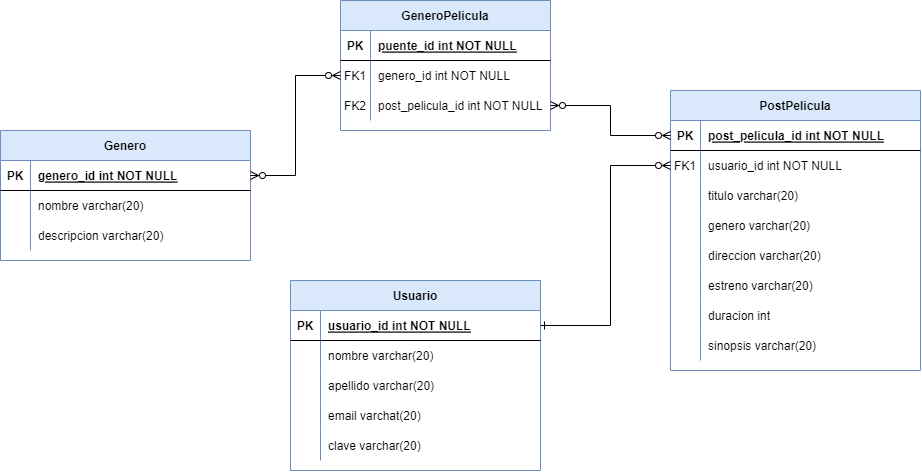

The diagram above was exported from draw.io. Its source (the exported page's mxGraphModel, read from the mxfile embedded in the PNG):
<mxGraphModel dx="1993" dy="706" grid="1" gridSize="10" guides="1" tooltips="1" connect="1" arrows="1" fold="1" page="1" pageScale="1" pageWidth="850" pageHeight="1100" math="0" shadow="0" extFonts="Permanent Marker^https://fonts.googleapis.com/css?family=Permanent+Marker">
  <root>
    <mxCell id="0" />
    <mxCell id="1" parent="0" />
    <mxCell id="C-vyLk0tnHw3VtMMgP7b-2" value="PostPelicula" style="shape=table;startSize=30;container=1;collapsible=1;childLayout=tableLayout;fixedRows=1;rowLines=0;fontStyle=1;align=center;resizeLast=1;fillColor=#dae8fc;strokeColor=#6c8ebf;fillStyle=auto;swimlaneFillColor=default;" parent="1" vertex="1">
      <mxGeometry x="610" y="190" width="250" height="280" as="geometry" />
    </mxCell>
    <mxCell id="C-vyLk0tnHw3VtMMgP7b-3" value="" style="shape=partialRectangle;collapsible=0;dropTarget=0;pointerEvents=0;fillColor=none;points=[[0,0.5],[1,0.5]];portConstraint=eastwest;top=0;left=0;right=0;bottom=1;" parent="C-vyLk0tnHw3VtMMgP7b-2" vertex="1">
      <mxGeometry y="30" width="250" height="30" as="geometry" />
    </mxCell>
    <mxCell id="C-vyLk0tnHw3VtMMgP7b-4" value="PK" style="shape=partialRectangle;overflow=hidden;connectable=0;fillColor=none;top=0;left=0;bottom=0;right=0;fontStyle=1;" parent="C-vyLk0tnHw3VtMMgP7b-3" vertex="1">
      <mxGeometry width="30" height="30" as="geometry">
        <mxRectangle width="30" height="30" as="alternateBounds" />
      </mxGeometry>
    </mxCell>
    <mxCell id="C-vyLk0tnHw3VtMMgP7b-5" value="post_pelicula_id int NOT NULL " style="shape=partialRectangle;overflow=hidden;connectable=0;fillColor=none;top=0;left=0;bottom=0;right=0;align=left;spacingLeft=6;fontStyle=5;" parent="C-vyLk0tnHw3VtMMgP7b-3" vertex="1">
      <mxGeometry x="30" width="220" height="30" as="geometry">
        <mxRectangle width="220" height="30" as="alternateBounds" />
      </mxGeometry>
    </mxCell>
    <mxCell id="C-vyLk0tnHw3VtMMgP7b-6" value="" style="shape=partialRectangle;collapsible=0;dropTarget=0;pointerEvents=0;fillColor=none;points=[[0,0.5],[1,0.5]];portConstraint=eastwest;top=0;left=0;right=0;bottom=0;" parent="C-vyLk0tnHw3VtMMgP7b-2" vertex="1">
      <mxGeometry y="60" width="250" height="30" as="geometry" />
    </mxCell>
    <mxCell id="C-vyLk0tnHw3VtMMgP7b-7" value="FK1" style="shape=partialRectangle;overflow=hidden;connectable=0;fillColor=none;top=0;left=0;bottom=0;right=0;" parent="C-vyLk0tnHw3VtMMgP7b-6" vertex="1">
      <mxGeometry width="30" height="30" as="geometry">
        <mxRectangle width="30" height="30" as="alternateBounds" />
      </mxGeometry>
    </mxCell>
    <mxCell id="C-vyLk0tnHw3VtMMgP7b-8" value="usuario_id int NOT NULL" style="shape=partialRectangle;overflow=hidden;connectable=0;fillColor=none;top=0;left=0;bottom=0;right=0;align=left;spacingLeft=6;" parent="C-vyLk0tnHw3VtMMgP7b-6" vertex="1">
      <mxGeometry x="30" width="220" height="30" as="geometry">
        <mxRectangle width="220" height="30" as="alternateBounds" />
      </mxGeometry>
    </mxCell>
    <mxCell id="C-vyLk0tnHw3VtMMgP7b-9" value="" style="shape=partialRectangle;collapsible=0;dropTarget=0;pointerEvents=0;fillColor=none;points=[[0,0.5],[1,0.5]];portConstraint=eastwest;top=0;left=0;right=0;bottom=0;" parent="C-vyLk0tnHw3VtMMgP7b-2" vertex="1">
      <mxGeometry y="90" width="250" height="30" as="geometry" />
    </mxCell>
    <mxCell id="C-vyLk0tnHw3VtMMgP7b-10" value="" style="shape=partialRectangle;overflow=hidden;connectable=0;fillColor=none;top=0;left=0;bottom=0;right=0;" parent="C-vyLk0tnHw3VtMMgP7b-9" vertex="1">
      <mxGeometry width="30" height="30" as="geometry">
        <mxRectangle width="30" height="30" as="alternateBounds" />
      </mxGeometry>
    </mxCell>
    <mxCell id="C-vyLk0tnHw3VtMMgP7b-11" value="titulo varchar(20)" style="shape=partialRectangle;overflow=hidden;connectable=0;fillColor=none;top=0;left=0;bottom=0;right=0;align=left;spacingLeft=6;" parent="C-vyLk0tnHw3VtMMgP7b-9" vertex="1">
      <mxGeometry x="30" width="220" height="30" as="geometry">
        <mxRectangle width="220" height="30" as="alternateBounds" />
      </mxGeometry>
    </mxCell>
    <mxCell id="FUE5n099w6WYhxQjo26A-133" style="shape=partialRectangle;collapsible=0;dropTarget=0;pointerEvents=0;fillColor=none;points=[[0,0.5],[1,0.5]];portConstraint=eastwest;top=0;left=0;right=0;bottom=0;" parent="C-vyLk0tnHw3VtMMgP7b-2" vertex="1">
      <mxGeometry y="120" width="250" height="30" as="geometry" />
    </mxCell>
    <mxCell id="FUE5n099w6WYhxQjo26A-134" style="shape=partialRectangle;overflow=hidden;connectable=0;fillColor=none;top=0;left=0;bottom=0;right=0;" parent="FUE5n099w6WYhxQjo26A-133" vertex="1">
      <mxGeometry width="30" height="30" as="geometry">
        <mxRectangle width="30" height="30" as="alternateBounds" />
      </mxGeometry>
    </mxCell>
    <mxCell id="FUE5n099w6WYhxQjo26A-135" value="genero varchar(20)" style="shape=partialRectangle;overflow=hidden;connectable=0;fillColor=none;top=0;left=0;bottom=0;right=0;align=left;spacingLeft=6;" parent="FUE5n099w6WYhxQjo26A-133" vertex="1">
      <mxGeometry x="30" width="220" height="30" as="geometry">
        <mxRectangle width="220" height="30" as="alternateBounds" />
      </mxGeometry>
    </mxCell>
    <mxCell id="FUE5n099w6WYhxQjo26A-130" style="shape=partialRectangle;collapsible=0;dropTarget=0;pointerEvents=0;fillColor=none;points=[[0,0.5],[1,0.5]];portConstraint=eastwest;top=0;left=0;right=0;bottom=0;" parent="C-vyLk0tnHw3VtMMgP7b-2" vertex="1">
      <mxGeometry y="150" width="250" height="30" as="geometry" />
    </mxCell>
    <mxCell id="FUE5n099w6WYhxQjo26A-131" style="shape=partialRectangle;overflow=hidden;connectable=0;fillColor=none;top=0;left=0;bottom=0;right=0;" parent="FUE5n099w6WYhxQjo26A-130" vertex="1">
      <mxGeometry width="30" height="30" as="geometry">
        <mxRectangle width="30" height="30" as="alternateBounds" />
      </mxGeometry>
    </mxCell>
    <mxCell id="FUE5n099w6WYhxQjo26A-132" value="direccion varchar(20)" style="shape=partialRectangle;overflow=hidden;connectable=0;fillColor=none;top=0;left=0;bottom=0;right=0;align=left;spacingLeft=6;" parent="FUE5n099w6WYhxQjo26A-130" vertex="1">
      <mxGeometry x="30" width="220" height="30" as="geometry">
        <mxRectangle width="220" height="30" as="alternateBounds" />
      </mxGeometry>
    </mxCell>
    <mxCell id="FUE5n099w6WYhxQjo26A-127" style="shape=partialRectangle;collapsible=0;dropTarget=0;pointerEvents=0;fillColor=none;points=[[0,0.5],[1,0.5]];portConstraint=eastwest;top=0;left=0;right=0;bottom=0;" parent="C-vyLk0tnHw3VtMMgP7b-2" vertex="1">
      <mxGeometry y="180" width="250" height="30" as="geometry" />
    </mxCell>
    <mxCell id="FUE5n099w6WYhxQjo26A-128" style="shape=partialRectangle;overflow=hidden;connectable=0;fillColor=none;top=0;left=0;bottom=0;right=0;" parent="FUE5n099w6WYhxQjo26A-127" vertex="1">
      <mxGeometry width="30" height="30" as="geometry">
        <mxRectangle width="30" height="30" as="alternateBounds" />
      </mxGeometry>
    </mxCell>
    <mxCell id="FUE5n099w6WYhxQjo26A-129" value="estreno varchar(20)" style="shape=partialRectangle;overflow=hidden;connectable=0;fillColor=none;top=0;left=0;bottom=0;right=0;align=left;spacingLeft=6;" parent="FUE5n099w6WYhxQjo26A-127" vertex="1">
      <mxGeometry x="30" width="220" height="30" as="geometry">
        <mxRectangle width="220" height="30" as="alternateBounds" />
      </mxGeometry>
    </mxCell>
    <mxCell id="FUE5n099w6WYhxQjo26A-139" style="shape=partialRectangle;collapsible=0;dropTarget=0;pointerEvents=0;fillColor=none;points=[[0,0.5],[1,0.5]];portConstraint=eastwest;top=0;left=0;right=0;bottom=0;" parent="C-vyLk0tnHw3VtMMgP7b-2" vertex="1">
      <mxGeometry y="210" width="250" height="30" as="geometry" />
    </mxCell>
    <mxCell id="FUE5n099w6WYhxQjo26A-140" style="shape=partialRectangle;overflow=hidden;connectable=0;fillColor=none;top=0;left=0;bottom=0;right=0;" parent="FUE5n099w6WYhxQjo26A-139" vertex="1">
      <mxGeometry width="30" height="30" as="geometry">
        <mxRectangle width="30" height="30" as="alternateBounds" />
      </mxGeometry>
    </mxCell>
    <mxCell id="FUE5n099w6WYhxQjo26A-141" value="duracion int" style="shape=partialRectangle;overflow=hidden;connectable=0;fillColor=none;top=0;left=0;bottom=0;right=0;align=left;spacingLeft=6;" parent="FUE5n099w6WYhxQjo26A-139" vertex="1">
      <mxGeometry x="30" width="220" height="30" as="geometry">
        <mxRectangle width="220" height="30" as="alternateBounds" />
      </mxGeometry>
    </mxCell>
    <mxCell id="FUE5n099w6WYhxQjo26A-136" style="shape=partialRectangle;collapsible=0;dropTarget=0;pointerEvents=0;fillColor=none;points=[[0,0.5],[1,0.5]];portConstraint=eastwest;top=0;left=0;right=0;bottom=0;" parent="C-vyLk0tnHw3VtMMgP7b-2" vertex="1">
      <mxGeometry y="240" width="250" height="30" as="geometry" />
    </mxCell>
    <mxCell id="FUE5n099w6WYhxQjo26A-137" style="shape=partialRectangle;overflow=hidden;connectable=0;fillColor=none;top=0;left=0;bottom=0;right=0;" parent="FUE5n099w6WYhxQjo26A-136" vertex="1">
      <mxGeometry width="30" height="30" as="geometry">
        <mxRectangle width="30" height="30" as="alternateBounds" />
      </mxGeometry>
    </mxCell>
    <mxCell id="FUE5n099w6WYhxQjo26A-138" value="sinopsis varchar(20)" style="shape=partialRectangle;overflow=hidden;connectable=0;fillColor=none;top=0;left=0;bottom=0;right=0;align=left;spacingLeft=6;" parent="FUE5n099w6WYhxQjo26A-136" vertex="1">
      <mxGeometry x="30" width="220" height="30" as="geometry">
        <mxRectangle width="220" height="30" as="alternateBounds" />
      </mxGeometry>
    </mxCell>
    <mxCell id="FUE5n099w6WYhxQjo26A-1" value="Usuario" style="shape=table;startSize=30;container=1;collapsible=1;childLayout=tableLayout;fixedRows=1;rowLines=0;fontStyle=1;align=center;resizeLast=1;fillColor=#dae8fc;strokeColor=#6c8ebf;swimlaneFillColor=default;" parent="1" vertex="1">
      <mxGeometry x="230" y="380" width="250" height="190" as="geometry" />
    </mxCell>
    <mxCell id="FUE5n099w6WYhxQjo26A-2" value="" style="shape=partialRectangle;collapsible=0;dropTarget=0;pointerEvents=0;fillColor=none;points=[[0,0.5],[1,0.5]];portConstraint=eastwest;top=0;left=0;right=0;bottom=1;" parent="FUE5n099w6WYhxQjo26A-1" vertex="1">
      <mxGeometry y="30" width="250" height="30" as="geometry" />
    </mxCell>
    <mxCell id="FUE5n099w6WYhxQjo26A-3" value="PK" style="shape=partialRectangle;overflow=hidden;connectable=0;fillColor=none;top=0;left=0;bottom=0;right=0;fontStyle=1;" parent="FUE5n099w6WYhxQjo26A-2" vertex="1">
      <mxGeometry width="30" height="30" as="geometry">
        <mxRectangle width="30" height="30" as="alternateBounds" />
      </mxGeometry>
    </mxCell>
    <mxCell id="FUE5n099w6WYhxQjo26A-4" value="usuario_id int NOT NULL " style="shape=partialRectangle;overflow=hidden;connectable=0;fillColor=none;top=0;left=0;bottom=0;right=0;align=left;spacingLeft=6;fontStyle=5;" parent="FUE5n099w6WYhxQjo26A-2" vertex="1">
      <mxGeometry x="30" width="220" height="30" as="geometry">
        <mxRectangle width="220" height="30" as="alternateBounds" />
      </mxGeometry>
    </mxCell>
    <mxCell id="FUE5n099w6WYhxQjo26A-5" value="" style="shape=partialRectangle;collapsible=0;dropTarget=0;pointerEvents=0;fillColor=none;points=[[0,0.5],[1,0.5]];portConstraint=eastwest;top=0;left=0;right=0;bottom=0;" parent="FUE5n099w6WYhxQjo26A-1" vertex="1">
      <mxGeometry y="60" width="250" height="30" as="geometry" />
    </mxCell>
    <mxCell id="FUE5n099w6WYhxQjo26A-6" value="" style="shape=partialRectangle;overflow=hidden;connectable=0;fillColor=none;top=0;left=0;bottom=0;right=0;" parent="FUE5n099w6WYhxQjo26A-5" vertex="1">
      <mxGeometry width="30" height="30" as="geometry">
        <mxRectangle width="30" height="30" as="alternateBounds" />
      </mxGeometry>
    </mxCell>
    <mxCell id="FUE5n099w6WYhxQjo26A-7" value="nombre varchar(20)" style="shape=partialRectangle;overflow=hidden;connectable=0;fillColor=none;top=0;left=0;bottom=0;right=0;align=left;spacingLeft=6;" parent="FUE5n099w6WYhxQjo26A-5" vertex="1">
      <mxGeometry x="30" width="220" height="30" as="geometry">
        <mxRectangle width="220" height="30" as="alternateBounds" />
      </mxGeometry>
    </mxCell>
    <mxCell id="FUE5n099w6WYhxQjo26A-8" value="" style="shape=partialRectangle;collapsible=0;dropTarget=0;pointerEvents=0;fillColor=none;points=[[0,0.5],[1,0.5]];portConstraint=eastwest;top=0;left=0;right=0;bottom=0;" parent="FUE5n099w6WYhxQjo26A-1" vertex="1">
      <mxGeometry y="90" width="250" height="30" as="geometry" />
    </mxCell>
    <mxCell id="FUE5n099w6WYhxQjo26A-9" value="" style="shape=partialRectangle;overflow=hidden;connectable=0;fillColor=none;top=0;left=0;bottom=0;right=0;" parent="FUE5n099w6WYhxQjo26A-8" vertex="1">
      <mxGeometry width="30" height="30" as="geometry">
        <mxRectangle width="30" height="30" as="alternateBounds" />
      </mxGeometry>
    </mxCell>
    <mxCell id="FUE5n099w6WYhxQjo26A-10" value="apellido varchar(20)" style="shape=partialRectangle;overflow=hidden;connectable=0;fillColor=none;top=0;left=0;bottom=0;right=0;align=left;spacingLeft=6;" parent="FUE5n099w6WYhxQjo26A-8" vertex="1">
      <mxGeometry x="30" width="220" height="30" as="geometry">
        <mxRectangle width="220" height="30" as="alternateBounds" />
      </mxGeometry>
    </mxCell>
    <mxCell id="FUE5n099w6WYhxQjo26A-123" style="shape=partialRectangle;collapsible=0;dropTarget=0;pointerEvents=0;fillColor=none;points=[[0,0.5],[1,0.5]];portConstraint=eastwest;top=0;left=0;right=0;bottom=0;" parent="FUE5n099w6WYhxQjo26A-1" vertex="1">
      <mxGeometry y="120" width="250" height="30" as="geometry" />
    </mxCell>
    <mxCell id="FUE5n099w6WYhxQjo26A-124" style="shape=partialRectangle;overflow=hidden;connectable=0;fillColor=none;top=0;left=0;bottom=0;right=0;" parent="FUE5n099w6WYhxQjo26A-123" vertex="1">
      <mxGeometry width="30" height="30" as="geometry">
        <mxRectangle width="30" height="30" as="alternateBounds" />
      </mxGeometry>
    </mxCell>
    <mxCell id="FUE5n099w6WYhxQjo26A-125" value="email varchat(20)" style="shape=partialRectangle;overflow=hidden;connectable=0;fillColor=none;top=0;left=0;bottom=0;right=0;align=left;spacingLeft=6;" parent="FUE5n099w6WYhxQjo26A-123" vertex="1">
      <mxGeometry x="30" width="220" height="30" as="geometry">
        <mxRectangle width="220" height="30" as="alternateBounds" />
      </mxGeometry>
    </mxCell>
    <mxCell id="FUE5n099w6WYhxQjo26A-154" style="shape=partialRectangle;collapsible=0;dropTarget=0;pointerEvents=0;fillColor=none;points=[[0,0.5],[1,0.5]];portConstraint=eastwest;top=0;left=0;right=0;bottom=0;" parent="FUE5n099w6WYhxQjo26A-1" vertex="1">
      <mxGeometry y="150" width="250" height="30" as="geometry" />
    </mxCell>
    <mxCell id="FUE5n099w6WYhxQjo26A-155" style="shape=partialRectangle;overflow=hidden;connectable=0;fillColor=none;top=0;left=0;bottom=0;right=0;" parent="FUE5n099w6WYhxQjo26A-154" vertex="1">
      <mxGeometry width="30" height="30" as="geometry">
        <mxRectangle width="30" height="30" as="alternateBounds" />
      </mxGeometry>
    </mxCell>
    <mxCell id="FUE5n099w6WYhxQjo26A-156" value="clave varchar(20)" style="shape=partialRectangle;overflow=hidden;connectable=0;fillColor=none;top=0;left=0;bottom=0;right=0;align=left;spacingLeft=6;" parent="FUE5n099w6WYhxQjo26A-154" vertex="1">
      <mxGeometry x="30" width="220" height="30" as="geometry">
        <mxRectangle width="220" height="30" as="alternateBounds" />
      </mxGeometry>
    </mxCell>
    <mxCell id="FUE5n099w6WYhxQjo26A-12" value="Genero" style="shape=table;startSize=30;container=1;collapsible=1;childLayout=tableLayout;fixedRows=1;rowLines=0;fontStyle=1;align=center;resizeLast=1;fillColor=#dae8fc;strokeColor=#6c8ebf;swimlaneFillColor=default;" parent="1" vertex="1">
      <mxGeometry x="-60" y="230" width="250" height="130" as="geometry" />
    </mxCell>
    <mxCell id="FUE5n099w6WYhxQjo26A-13" value="" style="shape=partialRectangle;collapsible=0;dropTarget=0;pointerEvents=0;fillColor=none;points=[[0,0.5],[1,0.5]];portConstraint=eastwest;top=0;left=0;right=0;bottom=1;" parent="FUE5n099w6WYhxQjo26A-12" vertex="1">
      <mxGeometry y="30" width="250" height="30" as="geometry" />
    </mxCell>
    <mxCell id="FUE5n099w6WYhxQjo26A-14" value="PK" style="shape=partialRectangle;overflow=hidden;connectable=0;fillColor=none;top=0;left=0;bottom=0;right=0;fontStyle=1;" parent="FUE5n099w6WYhxQjo26A-13" vertex="1">
      <mxGeometry width="30" height="30" as="geometry">
        <mxRectangle width="30" height="30" as="alternateBounds" />
      </mxGeometry>
    </mxCell>
    <mxCell id="FUE5n099w6WYhxQjo26A-15" value="genero_id int NOT NULL " style="shape=partialRectangle;overflow=hidden;connectable=0;fillColor=none;top=0;left=0;bottom=0;right=0;align=left;spacingLeft=6;fontStyle=5;" parent="FUE5n099w6WYhxQjo26A-13" vertex="1">
      <mxGeometry x="30" width="220" height="30" as="geometry">
        <mxRectangle width="220" height="30" as="alternateBounds" />
      </mxGeometry>
    </mxCell>
    <mxCell id="FUE5n099w6WYhxQjo26A-16" value="" style="shape=partialRectangle;collapsible=0;dropTarget=0;pointerEvents=0;fillColor=none;points=[[0,0.5],[1,0.5]];portConstraint=eastwest;top=0;left=0;right=0;bottom=0;" parent="FUE5n099w6WYhxQjo26A-12" vertex="1">
      <mxGeometry y="60" width="250" height="30" as="geometry" />
    </mxCell>
    <mxCell id="FUE5n099w6WYhxQjo26A-17" value="" style="shape=partialRectangle;overflow=hidden;connectable=0;fillColor=none;top=0;left=0;bottom=0;right=0;" parent="FUE5n099w6WYhxQjo26A-16" vertex="1">
      <mxGeometry width="30" height="30" as="geometry">
        <mxRectangle width="30" height="30" as="alternateBounds" />
      </mxGeometry>
    </mxCell>
    <mxCell id="FUE5n099w6WYhxQjo26A-18" value="nombre varchar(20)" style="shape=partialRectangle;overflow=hidden;connectable=0;fillColor=none;top=0;left=0;bottom=0;right=0;align=left;spacingLeft=6;" parent="FUE5n099w6WYhxQjo26A-16" vertex="1">
      <mxGeometry x="30" width="220" height="30" as="geometry">
        <mxRectangle width="220" height="30" as="alternateBounds" />
      </mxGeometry>
    </mxCell>
    <mxCell id="FUE5n099w6WYhxQjo26A-19" value="" style="shape=partialRectangle;collapsible=0;dropTarget=0;pointerEvents=0;fillColor=none;points=[[0,0.5],[1,0.5]];portConstraint=eastwest;top=0;left=0;right=0;bottom=0;" parent="FUE5n099w6WYhxQjo26A-12" vertex="1">
      <mxGeometry y="90" width="250" height="30" as="geometry" />
    </mxCell>
    <mxCell id="FUE5n099w6WYhxQjo26A-20" value="" style="shape=partialRectangle;overflow=hidden;connectable=0;fillColor=none;top=0;left=0;bottom=0;right=0;" parent="FUE5n099w6WYhxQjo26A-19" vertex="1">
      <mxGeometry width="30" height="30" as="geometry">
        <mxRectangle width="30" height="30" as="alternateBounds" />
      </mxGeometry>
    </mxCell>
    <mxCell id="FUE5n099w6WYhxQjo26A-21" value="descripcion varchar(20)" style="shape=partialRectangle;overflow=hidden;connectable=0;fillColor=none;top=0;left=0;bottom=0;right=0;align=left;spacingLeft=6;" parent="FUE5n099w6WYhxQjo26A-19" vertex="1">
      <mxGeometry x="30" width="220" height="30" as="geometry">
        <mxRectangle width="220" height="30" as="alternateBounds" />
      </mxGeometry>
    </mxCell>
    <mxCell id="FUE5n099w6WYhxQjo26A-99" value="GeneroPelicula" style="shape=table;startSize=30;container=1;collapsible=1;childLayout=tableLayout;fixedRows=1;rowLines=0;fontStyle=1;align=center;resizeLast=1;fillColor=#dae8fc;strokeColor=#6c8ebf;swimlaneFillColor=default;" parent="1" vertex="1">
      <mxGeometry x="280" y="100" width="210" height="130" as="geometry" />
    </mxCell>
    <mxCell id="FUE5n099w6WYhxQjo26A-100" value="" style="shape=partialRectangle;collapsible=0;dropTarget=0;pointerEvents=0;fillColor=none;points=[[0,0.5],[1,0.5]];portConstraint=eastwest;top=0;left=0;right=0;bottom=1;" parent="FUE5n099w6WYhxQjo26A-99" vertex="1">
      <mxGeometry y="30" width="210" height="30" as="geometry" />
    </mxCell>
    <mxCell id="FUE5n099w6WYhxQjo26A-101" value="PK" style="shape=partialRectangle;overflow=hidden;connectable=0;fillColor=none;top=0;left=0;bottom=0;right=0;fontStyle=1;" parent="FUE5n099w6WYhxQjo26A-100" vertex="1">
      <mxGeometry width="30" height="30" as="geometry">
        <mxRectangle width="30" height="30" as="alternateBounds" />
      </mxGeometry>
    </mxCell>
    <mxCell id="FUE5n099w6WYhxQjo26A-102" value="puente_id int NOT NULL " style="shape=partialRectangle;overflow=hidden;connectable=0;fillColor=none;top=0;left=0;bottom=0;right=0;align=left;spacingLeft=6;fontStyle=5;" parent="FUE5n099w6WYhxQjo26A-100" vertex="1">
      <mxGeometry x="30" width="180" height="30" as="geometry">
        <mxRectangle width="180" height="30" as="alternateBounds" />
      </mxGeometry>
    </mxCell>
    <mxCell id="FUE5n099w6WYhxQjo26A-103" value="" style="shape=partialRectangle;collapsible=0;dropTarget=0;pointerEvents=0;fillColor=none;points=[[0,0.5],[1,0.5]];portConstraint=eastwest;top=0;left=0;right=0;bottom=0;" parent="FUE5n099w6WYhxQjo26A-99" vertex="1">
      <mxGeometry y="60" width="210" height="30" as="geometry" />
    </mxCell>
    <mxCell id="FUE5n099w6WYhxQjo26A-104" value="FK1" style="shape=partialRectangle;overflow=hidden;connectable=0;fillColor=none;top=0;left=0;bottom=0;right=0;" parent="FUE5n099w6WYhxQjo26A-103" vertex="1">
      <mxGeometry width="30" height="30" as="geometry">
        <mxRectangle width="30" height="30" as="alternateBounds" />
      </mxGeometry>
    </mxCell>
    <mxCell id="FUE5n099w6WYhxQjo26A-105" value="genero_id int NOT NULL" style="shape=partialRectangle;overflow=hidden;connectable=0;fillColor=none;top=0;left=0;bottom=0;right=0;align=left;spacingLeft=6;" parent="FUE5n099w6WYhxQjo26A-103" vertex="1">
      <mxGeometry x="30" width="180" height="30" as="geometry">
        <mxRectangle width="180" height="30" as="alternateBounds" />
      </mxGeometry>
    </mxCell>
    <mxCell id="FUE5n099w6WYhxQjo26A-106" value="" style="shape=partialRectangle;collapsible=0;dropTarget=0;pointerEvents=0;fillColor=none;points=[[0,0.5],[1,0.5]];portConstraint=eastwest;top=0;left=0;right=0;bottom=0;" parent="FUE5n099w6WYhxQjo26A-99" vertex="1">
      <mxGeometry y="90" width="210" height="30" as="geometry" />
    </mxCell>
    <mxCell id="FUE5n099w6WYhxQjo26A-107" value="FK2" style="shape=partialRectangle;overflow=hidden;connectable=0;fillColor=none;top=0;left=0;bottom=0;right=0;" parent="FUE5n099w6WYhxQjo26A-106" vertex="1">
      <mxGeometry width="30" height="30" as="geometry">
        <mxRectangle width="30" height="30" as="alternateBounds" />
      </mxGeometry>
    </mxCell>
    <mxCell id="FUE5n099w6WYhxQjo26A-108" value="post_pelicula_id int NOT NULL" style="shape=partialRectangle;overflow=hidden;connectable=0;fillColor=none;top=0;left=0;bottom=0;right=0;align=left;spacingLeft=6;" parent="FUE5n099w6WYhxQjo26A-106" vertex="1">
      <mxGeometry x="30" width="180" height="30" as="geometry">
        <mxRectangle width="180" height="30" as="alternateBounds" />
      </mxGeometry>
    </mxCell>
    <mxCell id="FUE5n099w6WYhxQjo26A-110" style="edgeStyle=orthogonalEdgeStyle;rounded=0;orthogonalLoop=1;jettySize=auto;html=1;entryX=1;entryY=0.5;entryDx=0;entryDy=0;startArrow=ERzeroToMany;startFill=0;endArrow=ERzeroToMany;endFill=0;" parent="1" source="FUE5n099w6WYhxQjo26A-103" target="FUE5n099w6WYhxQjo26A-13" edge="1">
      <mxGeometry relative="1" as="geometry" />
    </mxCell>
    <mxCell id="FUE5n099w6WYhxQjo26A-111" style="edgeStyle=orthogonalEdgeStyle;rounded=0;orthogonalLoop=1;jettySize=auto;html=1;entryX=0;entryY=0.5;entryDx=0;entryDy=0;startArrow=ERzeroToMany;startFill=0;endArrow=ERzeroToMany;endFill=0;" parent="1" source="FUE5n099w6WYhxQjo26A-106" target="C-vyLk0tnHw3VtMMgP7b-3" edge="1">
      <mxGeometry relative="1" as="geometry" />
    </mxCell>
    <mxCell id="FUE5n099w6WYhxQjo26A-115" style="edgeStyle=orthogonalEdgeStyle;rounded=0;orthogonalLoop=1;jettySize=auto;html=1;entryX=1;entryY=0.5;entryDx=0;entryDy=0;startArrow=ERzeroToMany;startFill=0;endArrow=ERone;endFill=0;exitX=0;exitY=0.5;exitDx=0;exitDy=0;" parent="1" source="C-vyLk0tnHw3VtMMgP7b-6" target="FUE5n099w6WYhxQjo26A-2" edge="1">
      <mxGeometry relative="1" as="geometry">
        <mxPoint x="650" y="355" as="sourcePoint" />
        <Array as="points">
          <mxPoint x="550" y="265" />
          <mxPoint x="550" y="425" />
        </Array>
      </mxGeometry>
    </mxCell>
  </root>
</mxGraphModel>